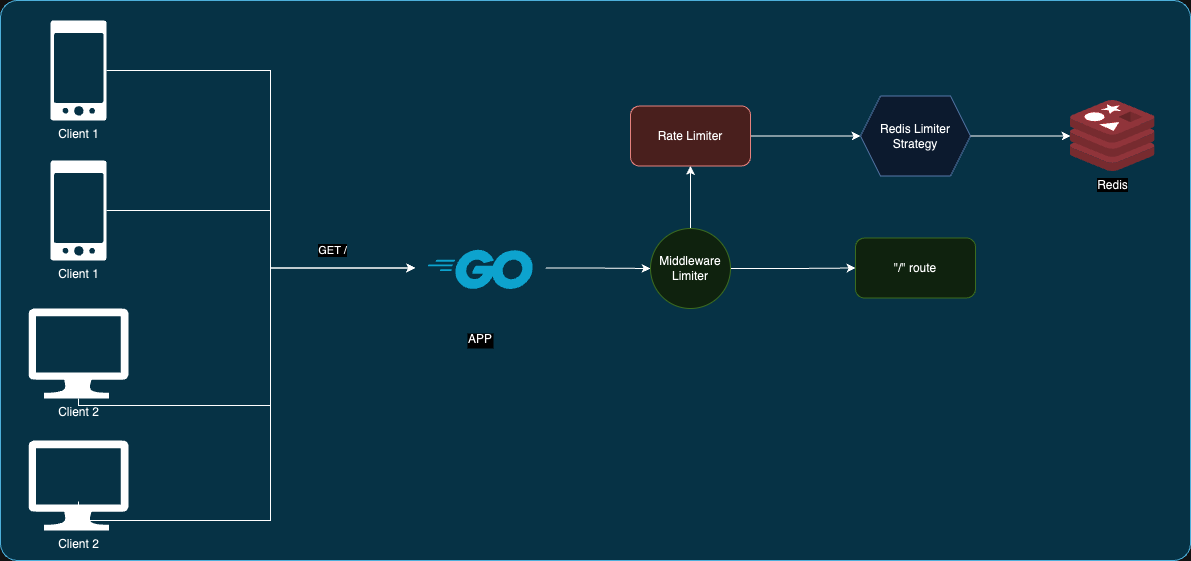

The diagram above was exported from draw.io. Its source (the exported page's mxGraphModel, read from the mxfile embedded in the PNG):
<mxGraphModel dx="1803" dy="1213" grid="1" gridSize="10" guides="1" tooltips="1" connect="1" arrows="1" fold="1" page="0" pageScale="1" pageWidth="1100" pageHeight="850" math="0" shadow="0">
  <root>
    <mxCell id="0" />
    <mxCell id="1" parent="0" />
    <mxCell id="JZUYntrvBsh5znGuOE3K-24" value="" style="rounded=1;whiteSpace=wrap;html=1;arcSize=3;fillColor=#b1ddf0;strokeColor=#10739e;" parent="1" vertex="1">
      <mxGeometry x="-320" y="-80" width="1190" height="560" as="geometry" />
    </mxCell>
    <mxCell id="JZUYntrvBsh5znGuOE3K-9" style="edgeStyle=orthogonalEdgeStyle;rounded=0;orthogonalLoop=1;jettySize=auto;html=1;entryX=0;entryY=0.5;entryDx=0;entryDy=0;" parent="1" source="JZUYntrvBsh5znGuOE3K-1" target="JZUYntrvBsh5znGuOE3K-8" edge="1">
      <mxGeometry relative="1" as="geometry">
        <Array as="points">
          <mxPoint x="-50" y="130" />
          <mxPoint x="-50" y="188" />
        </Array>
      </mxGeometry>
    </mxCell>
    <mxCell id="JZUYntrvBsh5znGuOE3K-1" value="Client 1" style="sketch=0;html=1;aspect=fixed;strokeColor=none;shadow=0;fillColor=#000000;verticalAlign=top;labelPosition=center;verticalLabelPosition=bottom;shape=mxgraph.gcp2.phone_android" parent="1" vertex="1">
      <mxGeometry x="-270" y="80" width="56" height="100" as="geometry" />
    </mxCell>
    <mxCell id="JZUYntrvBsh5znGuOE3K-10" style="edgeStyle=orthogonalEdgeStyle;rounded=0;orthogonalLoop=1;jettySize=auto;html=1;entryX=0;entryY=0.5;entryDx=0;entryDy=0;" parent="1" source="JZUYntrvBsh5znGuOE3K-2" target="JZUYntrvBsh5znGuOE3K-8" edge="1">
      <mxGeometry relative="1" as="geometry">
        <Array as="points">
          <mxPoint x="-50" y="325" />
          <mxPoint x="-50" y="187" />
        </Array>
      </mxGeometry>
    </mxCell>
    <mxCell id="JZUYntrvBsh5znGuOE3K-16" value="GET /" style="edgeLabel;html=1;align=center;verticalAlign=middle;resizable=0;points=[];" parent="JZUYntrvBsh5znGuOE3K-10" vertex="1" connectable="0">
      <mxGeometry x="0.5862" y="1" relative="1" as="geometry">
        <mxPoint x="16" y="-17" as="offset" />
      </mxGeometry>
    </mxCell>
    <mxCell id="JZUYntrvBsh5znGuOE3K-2" value="Client 2" style="verticalLabelPosition=bottom;html=1;verticalAlign=top;align=center;strokeColor=none;fillColor=#000000;shape=mxgraph.azure.computer;pointerEvents=1;" parent="1" vertex="1">
      <mxGeometry x="-292" y="228" width="100" height="90" as="geometry" />
    </mxCell>
    <mxCell id="JZUYntrvBsh5znGuOE3K-5" value="&lt;div&gt;Redis&lt;/div&gt;" style="image;sketch=0;aspect=fixed;html=1;points=[];align=center;fontSize=12;image=img/lib/mscae/Cache_Redis_Product.svg;" parent="1" vertex="1">
      <mxGeometry x="750" y="20" width="84.52" height="71" as="geometry" />
    </mxCell>
    <mxCell id="JZUYntrvBsh5znGuOE3K-14" style="edgeStyle=orthogonalEdgeStyle;rounded=0;orthogonalLoop=1;jettySize=auto;html=1;entryX=0;entryY=0.5;entryDx=0;entryDy=0;" parent="1" source="JZUYntrvBsh5znGuOE3K-8" target="JZUYntrvBsh5znGuOE3K-12" edge="1">
      <mxGeometry relative="1" as="geometry" />
    </mxCell>
    <mxCell id="JZUYntrvBsh5znGuOE3K-8" value="APP" style="shape=image;verticalLabelPosition=bottom;labelBackgroundColor=default;verticalAlign=top;aspect=fixed;imageAspect=0;image=data:image/svg+xml,(base64 omitted: 3268 chars);" parent="1" vertex="1">
      <mxGeometry x="94.83" y="130" width="130.33" height="115" as="geometry" />
    </mxCell>
    <mxCell id="JZUYntrvBsh5znGuOE3K-15" style="edgeStyle=orthogonalEdgeStyle;rounded=0;orthogonalLoop=1;jettySize=auto;html=1;entryX=0;entryY=0.5;entryDx=0;entryDy=0;" parent="1" source="JZUYntrvBsh5znGuOE3K-12" target="JZUYntrvBsh5znGuOE3K-13" edge="1">
      <mxGeometry relative="1" as="geometry" />
    </mxCell>
    <mxCell id="YFpW_BwCRkzLHceDVlUv-6" style="edgeStyle=orthogonalEdgeStyle;rounded=0;orthogonalLoop=1;jettySize=auto;html=1;exitX=0.5;exitY=0;exitDx=0;exitDy=0;entryX=0.5;entryY=1;entryDx=0;entryDy=0;" edge="1" parent="1" source="JZUYntrvBsh5znGuOE3K-12" target="JZUYntrvBsh5znGuOE3K-18">
      <mxGeometry relative="1" as="geometry" />
    </mxCell>
    <mxCell id="JZUYntrvBsh5znGuOE3K-12" value="Middleware&lt;br&gt;Limiter" style="ellipse;whiteSpace=wrap;html=1;aspect=fixed;fillColor=#d5e8d4;strokeColor=#82b366;" parent="1" vertex="1">
      <mxGeometry x="330" y="148" width="80" height="80" as="geometry" />
    </mxCell>
    <mxCell id="JZUYntrvBsh5znGuOE3K-13" value="&quot;/&quot; route" style="rounded=1;whiteSpace=wrap;html=1;fillColor=#d5e8d4;strokeColor=#82b366;" parent="1" vertex="1">
      <mxGeometry x="535" y="157.5" width="120" height="60" as="geometry" />
    </mxCell>
    <mxCell id="YFpW_BwCRkzLHceDVlUv-7" style="edgeStyle=orthogonalEdgeStyle;rounded=0;orthogonalLoop=1;jettySize=auto;html=1;entryX=0;entryY=0.5;entryDx=0;entryDy=0;" edge="1" parent="1" source="JZUYntrvBsh5znGuOE3K-18" target="JZUYntrvBsh5znGuOE3K-19">
      <mxGeometry relative="1" as="geometry" />
    </mxCell>
    <mxCell id="JZUYntrvBsh5znGuOE3K-18" value="Rate Limiter" style="rounded=1;whiteSpace=wrap;html=1;fillColor=#f8cecc;strokeColor=#b85450;" parent="1" vertex="1">
      <mxGeometry x="310" y="25.5" width="120" height="60" as="geometry" />
    </mxCell>
    <mxCell id="JZUYntrvBsh5znGuOE3K-19" value="Redis Limiter Strategy" style="shape=hexagon;perimeter=hexagonPerimeter2;whiteSpace=wrap;html=1;fixedSize=1;fillColor=#dae8fc;strokeColor=#6c8ebf;" parent="1" vertex="1">
      <mxGeometry x="540" y="15.5" width="110" height="80" as="geometry" />
    </mxCell>
    <mxCell id="JZUYntrvBsh5znGuOE3K-20" style="edgeStyle=orthogonalEdgeStyle;rounded=0;orthogonalLoop=1;jettySize=auto;html=1;entryX=0;entryY=0.5;entryDx=0;entryDy=0;entryPerimeter=0;" parent="1" source="JZUYntrvBsh5znGuOE3K-19" target="JZUYntrvBsh5znGuOE3K-5" edge="1">
      <mxGeometry relative="1" as="geometry" />
    </mxCell>
    <mxCell id="YFpW_BwCRkzLHceDVlUv-1" value="Client 1" style="sketch=0;html=1;aspect=fixed;strokeColor=none;shadow=0;fillColor=#000000;verticalAlign=top;labelPosition=center;verticalLabelPosition=bottom;shape=mxgraph.gcp2.phone_android" vertex="1" parent="1">
      <mxGeometry x="-270" y="-60" width="56" height="100" as="geometry" />
    </mxCell>
    <mxCell id="YFpW_BwCRkzLHceDVlUv-2" value="Client 2" style="verticalLabelPosition=bottom;html=1;verticalAlign=top;align=center;strokeColor=none;fillColor=#000000;shape=mxgraph.azure.computer;pointerEvents=1;" vertex="1" parent="1">
      <mxGeometry x="-292" y="360" width="100" height="90" as="geometry" />
    </mxCell>
    <mxCell id="YFpW_BwCRkzLHceDVlUv-3" style="edgeStyle=orthogonalEdgeStyle;rounded=0;orthogonalLoop=1;jettySize=auto;html=1;entryX=0;entryY=0.5;entryDx=0;entryDy=0;" edge="1" parent="1" target="JZUYntrvBsh5znGuOE3K-8">
      <mxGeometry relative="1" as="geometry">
        <Array as="points">
          <mxPoint x="-50" y="-10" />
          <mxPoint x="-50" y="188" />
        </Array>
        <mxPoint x="-214" y="-10" as="sourcePoint" />
        <mxPoint x="130" y="48" as="targetPoint" />
      </mxGeometry>
    </mxCell>
    <mxCell id="YFpW_BwCRkzLHceDVlUv-4" style="edgeStyle=orthogonalEdgeStyle;rounded=0;orthogonalLoop=1;jettySize=auto;html=1;entryX=0;entryY=0.5;entryDx=0;entryDy=0;" edge="1" parent="1" target="JZUYntrvBsh5znGuOE3K-8">
      <mxGeometry relative="1" as="geometry">
        <Array as="points">
          <mxPoint x="-242" y="440" />
          <mxPoint x="-50" y="440" />
          <mxPoint x="-50" y="188" />
        </Array>
        <mxPoint x="-242" y="421" as="sourcePoint" />
        <mxPoint x="130" y="291" as="targetPoint" />
      </mxGeometry>
    </mxCell>
  </root>
</mxGraphModel>